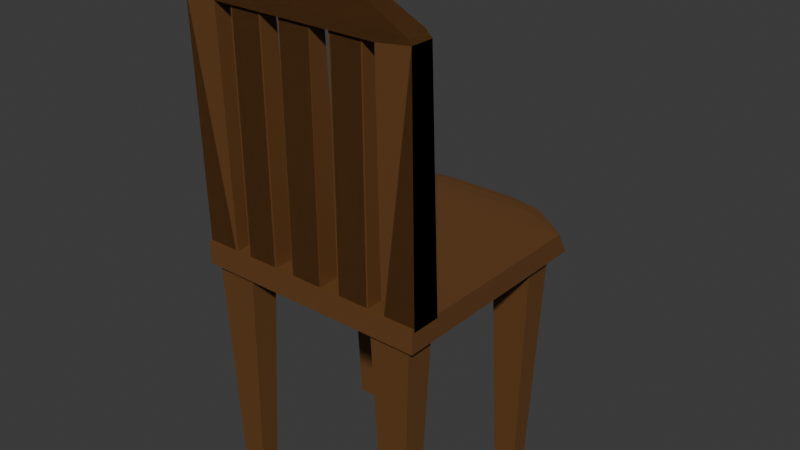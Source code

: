 # Source: chair.blend  (saved by Blender 4.3.34; exported with 4.5.12 LTS)
import bpy
from mathutils import Matrix  # noqa: F401  (used for matrix-valued properties, if any)

bpy.ops.wm.read_factory_settings(use_empty=True)
scene = bpy.context.scene
scene.name = 'Scene'

# ---- collections
col_collection = bpy.data.collections.new('Collection'); scene.collection.children.link(col_collection)

# ---- materials (node trees are filled in below, after node groups)
mat_material_001 = bpy.data.materials.new('Material.001')

# ---- material node trees
mat_material_001.use_nodes = True; mat_material_001.node_tree.nodes.clear()
_N = mat_material_001.node_tree.nodes; _L = mat_material_001.node_tree.links
n0 = _N.new('ShaderNodeBsdfPrincipled'); n0.name = 'Principled BSDF'; n0.location = (10, 300)
n0.inputs[0].default_value = (0.1425, 0.06073, 0.01698, 1.0)
n1 = _N.new('ShaderNodeOutputMaterial'); n1.name = 'Material Output'; n1.location = (300, 300)
_L.new(n0.outputs[0], n1.inputs[0])
n1.is_active_output = True

# ---- world
world_world = bpy.data.worlds.new('World'); scene.world = world_world
world_world.use_nodes = True; world_world.node_tree.nodes.clear()
_N = world_world.node_tree.nodes; _L = world_world.node_tree.links
n0 = _N.new('ShaderNodeOutputWorld'); n0.name = 'World Output'; n0.location = (300, 300)
n1 = _N.new('ShaderNodeBackground'); n1.name = 'Background'; n1.location = (10, 300)
n1.inputs[0].default_value = (0.05088, 0.05088, 0.05088, 1.0)
_L.new(n1.outputs[0], n0.inputs[0])
n0.is_active_output = True
world_world.color = (0.05088, 0.05088, 0.05088)
world_world.sun_shadow_jitter_overblur = 0.0

# ---- meshes
me_cube = bpy.data.meshes.new('Cube')
me_cube.from_pydata([(-0.1329, -0.07732, 0.2308), (-0.1329, -0.1074, 0.2308), (0.1326, -0.07732, 0.2308), (0.1326, -0.1074, 0.2308), (0.09666, -0.1128, 2.249), (-0.09455, -0.1128, 2.249), (0.09666, -0.1074, 0.2308), (-0.09455, -0.1074, 0.2308), (0.09601, -0.07732, 0.2308), (-0.0952, -0.07732, 0.2308), (-0.0952, -0.08925, 2.252), (0.09601, -0.08925, 2.252), (0.04202, -0.1073, 0.2373), (0.04202, -0.1093, 2.391), (0.04202, -0.07792, 0.2373), (0.04202, -0.0931, 2.391), (0.07782, -0.1073, 0.2373), (0.07782, -0.1093, 2.391), (0.07782, -0.07792, 0.2373), (0.07782, -0.0931, 2.391), (-0.01841, -0.1073, 0.2373), (-0.01841, -0.1093, 2.391), (-0.01841, -0.07792, 0.2373), (-0.01841, -0.0931, 2.391), (0.01739, -0.1073, 0.2373), (0.01739, -0.1093, 2.391), (0.01739, -0.07792, 0.2373), (0.01739, -0.0931, 2.391), (-0.07646, -0.1073, 0.2373), (-0.07646, -0.1093, 2.391), (-0.07646, -0.07792, 0.2373), (-0.07646, -0.0931, 2.391), (-0.04067, -0.1073, 0.2373), (-0.04067, -0.1093, 2.391), (-0.04067, -0.07792, 0.2373), (-0.04067, -0.0931, 2.391), (-0.1271, -0.08944, 2.338), (-0.1329, -0.08908, 2.285), (-0.1271, -0.1126, 2.338), (-0.1329, -0.1127, 2.285), (0.1326, -0.08908, 2.285), (0.1268, -0.08944, 2.338), (0.1326, -0.1127, 2.285), (0.1268, -0.1126, 2.338), (-0.08014, -0.09102, 2.524), (-0.04372, -0.09224, 2.584), (-0.08014, -0.111, 2.524), (-0.04372, -0.1098, 2.584), (0.0434, -0.09224, 2.584), (0.07981, -0.09102, 2.524), (0.07981, -0.111, 2.524), (0.0434, -0.1098, 2.584), (0.1326, -0.07732, 0.2308), (0.1326, -0.1074, 0.2308), (-0.1329, -0.07732, 0.2308), (-0.1329, -0.1074, 0.2308), (-0.09699, -0.1128, 2.249), (0.09422, -0.1128, 2.249), (-0.09699, -0.1074, 0.2308), (0.09422, -0.1074, 0.2308), (-0.09634, -0.07732, 0.2308), (0.09487, -0.07732, 0.2308), (0.09487, -0.08925, 2.252), (-0.09634, -0.08925, 2.252), (-0.04235, -0.1073, 0.2373), (-0.04235, -0.1093, 2.391), (-0.04235, -0.07792, 0.2373), (-0.04235, -0.0931, 2.391), (-0.07814, -0.1073, 0.2373), (-0.07814, -0.1093, 2.391), (-0.07814, -0.07792, 0.2373), (-0.07814, -0.0931, 2.391), (0.01808, -0.1073, 0.2373), (0.01808, -0.1093, 2.391), (0.01808, -0.07792, 0.2373), (0.01808, -0.0931, 2.391), (-0.01771, -0.1073, 0.2373), (-0.01771, -0.1093, 2.391), (-0.01771, -0.07792, 0.2373), (-0.01771, -0.0931, 2.391), (0.07614, -0.1073, 0.2373), (0.07614, -0.1093, 2.391), (0.07614, -0.07792, 0.2373), (0.07614, -0.0931, 2.391), (0.04034, -0.1073, 0.2373), (0.04034, -0.1093, 2.391), (0.04034, -0.07792, 0.2373), (0.04034, -0.0931, 2.391), (0.1268, -0.08944, 2.338), (0.1326, -0.08908, 2.285), (0.1268, -0.1126, 2.338), (0.1326, -0.1127, 2.285), (-0.1329, -0.08908, 2.285), (-0.1271, -0.08944, 2.338), (-0.1329, -0.1127, 2.285), (-0.1271, -0.1126, 2.338), (0.07981, -0.09102, 2.524), (0.0434, -0.09224, 2.584), (0.07981, -0.111, 2.524), (0.0434, -0.1098, 2.584), (-0.04372, -0.09224, 2.584), (-0.08014, -0.09102, 2.524), (-0.08014, -0.111, 2.524), (-0.04372, -0.1098, 2.584), (-0.1146, -0.09981, -1.981), (-0.1251, -0.1058, 0.1702), (-0.1146, -0.08124, -1.981), (-0.1251, -0.07527, 0.1702), (-0.08852, -0.09981, -1.981), (-0.078, -0.1058, 0.1702), (-0.08852, -0.08124, -1.981), (-0.078, -0.07527, 0.1702), (0.1143, -0.09981, -1.981), (0.1248, -0.1058, 0.1702), (0.1143, -0.08124, -1.981), (0.1248, -0.07527, 0.1702), (0.08819, -0.09981, -1.981), (0.07767, -0.1058, 0.1702), (0.08819, -0.08124, -1.981), (0.07767, -0.07527, 0.1702), (-0.1146, 0.07772, -1.981), (-0.1251, 0.07176, 0.1702), (-0.1146, 0.09629, -1.981), (-0.1251, 0.1023, 0.1702), (-0.08852, 0.07772, -1.981), (-0.078, 0.07176, 0.1702), (-0.08852, 0.09629, -1.981), (-0.078, 0.1023, 0.1702), (0.1143, 0.07772, -1.981), (0.1248, 0.07176, 0.1702), (0.1143, 0.09629, -1.981), (0.1248, 0.1023, 0.1702), (0.08819, 0.07772, -1.981), (0.07767, 0.07176, 0.1702), (0.08819, 0.09629, -1.981), (0.07767, 0.1023, 0.1702), (-0.1329, -0.1106, 0.05887), (-0.1329, -0.1106, 0.2588), (0.1326, -0.1106, 0.05887), (0.1326, -0.1106, 0.2588), (0.1326, 0.1209, 0.05887), (-0.03935, 0.1523, 0.08551), (-0.05175, 0.1439, 0.07301), (-0.08323, 0.1439, 0.08198), (-0.1315, 0.1083, 0.05887), (-0.1147, 0.1293, 0.07301), (-0.05175, 0.1439, 0.2447), (-0.03935, 0.1523, 0.2322), (-0.08323, 0.1439, 0.2357), (-0.08325, 0.1293, 0.2536), (-0.1147, 0.1293, 0.2447), (-0.1329, 0.109, 0.2588), (0.03903, 0.1523, 0.08551), (0.08291, 0.1439, 0.07301), (0.1326, 0.1083, 0.2584), (0.08292, 0.1293, 0.2536), (0.08291, 0.1439, 0.2357), (0.03903, 0.1523, 0.2322), (0.05143, 0.1439, 0.2447)], [], [(46, 44, 36, 38), (40, 42, 3, 2), (1, 0, 9, 7), (2, 3, 6, 8), (38, 43, 50, 46), (45, 47, 51, 48), (43, 41, 49, 50), (3, 42, 39, 1, 7, 5, 4, 6), (0, 1, 39, 37), (10, 5, 7, 9), (6, 4, 11, 8), (11, 4, 5, 10), (12, 13, 15, 14), (14, 15, 19, 18), (18, 19, 17, 16), (16, 17, 13, 12), (14, 18, 16, 12), (19, 15, 13, 17), (20, 21, 23, 22), (22, 23, 27, 26), (26, 27, 25, 24), (24, 25, 21, 20), (22, 26, 24, 20), (27, 23, 21, 25), (28, 29, 31, 30), (30, 31, 35, 34), (34, 35, 33, 32), (32, 33, 29, 28), (30, 34, 32, 28), (35, 31, 29, 33), (39, 42, 43, 38), (37, 39, 38, 36), (41, 43, 42, 40), (36, 41, 40, 37), (9, 0, 37, 40, 2, 8, 11, 10), (45, 48, 49, 44), (44, 46, 47, 45), (46, 50, 51, 47), (48, 51, 50, 49), (41, 36, 44, 49), (98, 90, 88, 96), (92, 54, 55, 94), (53, 59, 61, 52), (54, 60, 58, 55), (90, 98, 102, 95), (97, 100, 103, 99), (95, 102, 101, 93), (55, 58, 56, 57, 59, 53, 91, 94), (52, 89, 91, 53), (62, 61, 59, 57), (58, 60, 63, 56), (63, 62, 57, 56), (64, 66, 67, 65), (66, 70, 71, 67), (70, 68, 69, 71), (68, 64, 65, 69), (66, 64, 68, 70), (71, 69, 65, 67), (72, 74, 75, 73), (74, 78, 79, 75), (78, 76, 77, 79), (76, 72, 73, 77), (74, 72, 76, 78), (79, 77, 73, 75), (80, 82, 83, 81), (82, 86, 87, 83), (86, 84, 85, 87), (84, 80, 81, 85), (82, 80, 84, 86), (87, 85, 81, 83), (91, 90, 95, 94), (89, 88, 90, 91), (93, 92, 94, 95), (88, 89, 92, 93), (61, 62, 63, 60, 54, 92, 89, 52), (97, 96, 101, 100), (96, 97, 99, 98), (98, 99, 103, 102), (100, 101, 102, 103), (93, 101, 96, 88), (104, 106, 107, 105), (106, 110, 111, 107), (110, 108, 109, 111), (108, 104, 105, 109), (106, 104, 108, 110), (111, 109, 105, 107), (112, 113, 115, 114), (114, 115, 119, 118), (118, 119, 117, 116), (116, 117, 113, 112), (114, 118, 116, 112), (119, 115, 113, 117), (120, 122, 123, 121), (122, 126, 127, 123), (126, 124, 125, 127), (124, 120, 121, 125), (122, 120, 124, 126), (127, 125, 121, 123), (128, 129, 131, 130), (130, 131, 135, 134), (134, 135, 133, 132), (132, 133, 129, 128), (130, 134, 132, 128), (135, 131, 129, 133), (136, 137, 151, 144), (154, 140, 153, 156), (138, 139, 137, 136), (144, 140, 138, 136), (140, 144, 142, 153), (141, 147, 157, 152), (154, 151, 137, 139), (140, 154, 139, 138), (149, 155, 158, 146), (141, 142, 143), (146, 147, 148), (149, 150, 151), (156, 157, 158), (149, 146, 148, 150), (147, 141, 143, 148), (142, 144, 145, 143), (144, 151, 150, 145), (141, 152, 153, 142), (151, 154, 155, 149), (154, 156, 158, 155), (157, 147, 146, 158), (152, 157, 156, 153), (148, 143, 145, 150)])
_uv = me_cube.uv_layers.new(name='UVMap')
_uv.uv.foreach_set('vector', [0.6062, 0.292, 0.3938, 0.292, 0.377, 0.2239, 0.623, 0.2239, 0.375, 0.5375, 0.625, 0.5375, 0.625, 0.75, 0.375, 0.75, 0.625, 1.0, 0.375, 1.0, 0.375, 0.9645, 0.625, 0.9639, 0.375, 0.75, 0.625, 0.75, 0.625, 0.7838, 0.375, 0.7844, 0.623, 0.2554, 0.623, 0.4946, 0.6062, 0.4503, 0.6062, 0.2997, 0.4068, 0.334, 0.5932, 0.334, 0.5932, 0.416, 0.4068, 0.416, 0.623, 0.5261, 0.377, 0.5261, 0.3938, 0.458, 0.6062, 0.458, 0.625, 0.75, 0.625, 0.5375, 0.875, 0.5375, 0.875, 0.75, 0.8389, 0.75, 0.8389, 0.5412, 0.6588, 0.5412, 0.6588, 0.75, 0.375, 0.0, 0.625, 0.0, 0.625, 0.2125, 0.375, 0.2125, 0.625, 0.2021, 0.625, 0.1647, 0.3962, 0.1647, 0.3959, 0.2021, 0.3962, 0.5853, 0.625, 0.5853, 0.625, 0.5479, 0.3959, 0.5479, 0.625, 0.5479, 0.625, 0.5853, 0.875, 0.5853, 0.875, 0.5479, 0.375, 0.0, 0.625, 0.0, 0.625, 0.25, 0.375, 0.25, 0.375, 0.25, 0.625, 0.25, 0.625, 0.5, 0.375, 0.5, 0.375, 0.5, 0.625, 0.5, 0.625, 0.75, 0.375, 0.75, 0.375, 0.75, 0.625, 0.75, 0.625, 1.0, 0.375, 1.0, 0.125, 0.5, 0.375, 0.5, 0.375, 0.75, 0.125, 0.75, 0.625, 0.5, 0.875, 0.5, 0.875, 0.75, 0.625, 0.75, 0.375, 0.0, 0.625, 0.0, 0.625, 0.25, 0.375, 0.25, 0.375, 0.25, 0.625, 0.25, 0.625, 0.5, 0.375, 0.5, 0.375, 0.5, 0.625, 0.5, 0.625, 0.75, 0.375, 0.75, 0.375, 0.75, 0.625, 0.75, 0.625, 1.0, 0.375, 1.0, 0.125, 0.5, 0.375, 0.5, 0.375, 0.75, 0.125, 0.75, 0.625, 0.5, 0.875, 0.5, 0.875, 0.75, 0.625, 0.75, 0.375, 0.0, 0.625, 0.0, 0.625, 0.25, 0.375, 0.25, 0.375, 0.25, 0.625, 0.25, 0.625, 0.5, 0.375, 0.5, 0.375, 0.5, 0.625, 0.5, 0.625, 0.75, 0.375, 0.75, 0.375, 0.75, 0.625, 0.75, 0.625, 1.0, 0.375, 1.0, 0.125, 0.5, 0.375, 0.5, 0.375, 0.75, 0.125, 0.75, 0.625, 0.5, 0.875, 0.5, 0.875, 0.75, 0.625, 0.75, 0.875, 0.5375, 0.625, 0.5375, 0.6304, 0.5344, 0.8696, 0.5344, 0.375, 0.2125, 0.625, 0.2125, 0.623, 0.2239, 0.377, 0.2239, 0.377, 0.5261, 0.623, 0.5261, 0.625, 0.5375, 0.375, 0.5375, 0.1304, 0.5344, 0.3696, 0.5344, 0.375, 0.5375, 0.125, 0.5375, 0.1605, 0.75, 0.125, 0.75, 0.125, 0.5375, 0.375, 0.5375, 0.375, 0.75, 0.3406, 0.75, 0.3406, 0.5409, 0.1605, 0.5409, 0.4068, 0.334, 0.4068, 0.416, 0.3938, 0.4503, 0.3938, 0.2997, 0.3938, 0.292, 0.6062, 0.292, 0.5932, 0.334, 0.4068, 0.334, 0.6062, 0.2997, 0.6062, 0.4503, 0.5932, 0.416, 0.5932, 0.334, 0.4068, 0.416, 0.5932, 0.416, 0.6062, 0.458, 0.3938, 0.458, 0.377, 0.4946, 0.377, 0.2554, 0.3938, 0.2997, 0.3938, 0.4503, 0.6062, 0.292, 0.623, 0.2239, 0.377, 0.2239, 0.3938, 0.292, 0.375, 0.5375, 0.375, 0.75, 0.625, 0.75, 0.625, 0.5375, 0.625, 1.0, 0.625, 0.9639, 0.375, 0.9645, 0.375, 1.0, 0.375, 0.75, 0.375, 0.7844, 0.625, 0.7838, 0.625, 0.75, 0.623, 0.2554, 0.6062, 0.2997, 0.6062, 0.4503, 0.623, 0.4946, 0.4068, 0.334, 0.4068, 0.416, 0.5932, 0.416, 0.5932, 0.334, 0.623, 0.5261, 0.6062, 0.458, 0.3938, 0.458, 0.377, 0.5261, 0.625, 0.75, 0.6588, 0.75, 0.6588, 0.5412, 0.8389, 0.5412, 0.8389, 0.75, 0.875, 0.75, 0.875, 0.5375, 0.625, 0.5375, 0.375, 0.0, 0.375, 0.2125, 0.625, 0.2125, 0.625, 0.0, 0.625, 0.2021, 0.3959, 0.2021, 0.3962, 0.1647, 0.625, 0.1647, 0.3962, 0.5853, 0.3959, 0.5479, 0.625, 0.5479, 0.625, 0.5853, 0.625, 0.5479, 0.875, 0.5479, 0.875, 0.5853, 0.625, 0.5853, 0.375, 0.0, 0.375, 0.25, 0.625, 0.25, 0.625, 0.0, 0.375, 0.25, 0.375, 0.5, 0.625, 0.5, 0.625, 0.25, 0.375, 0.5, 0.375, 0.75, 0.625, 0.75, 0.625, 0.5, 0.375, 0.75, 0.375, 1.0, 0.625, 1.0, 0.625, 0.75, 0.125, 0.5, 0.125, 0.75, 0.375, 0.75, 0.375, 0.5, 0.625, 0.5, 0.625, 0.75, 0.875, 0.75, 0.875, 0.5, 0.375, 0.0, 0.375, 0.25, 0.625, 0.25, 0.625, 0.0, 0.375, 0.25, 0.375, 0.5, 0.625, 0.5, 0.625, 0.25, 0.375, 0.5, 0.375, 0.75, 0.625, 0.75, 0.625, 0.5, 0.375, 0.75, 0.375, 1.0, 0.625, 1.0, 0.625, 0.75, 0.125, 0.5, 0.125, 0.75, 0.375, 0.75, 0.375, 0.5, 0.625, 0.5, 0.625, 0.75, 0.875, 0.75, 0.875, 0.5, 0.375, 0.0, 0.375, 0.25, 0.625, 0.25, 0.625, 0.0, 0.375, 0.25, 0.375, 0.5, 0.625, 0.5, 0.625, 0.25, 0.375, 0.5, 0.375, 0.75, 0.625, 0.75, 0.625, 0.5, 0.375, 0.75, 0.375, 1.0, 0.625, 1.0, 0.625, 0.75, 0.125, 0.5, 0.125, 0.75, 0.375, 0.75, 0.375, 0.5, 0.625, 0.5, 0.625, 0.75, 0.875, 0.75, 0.875, 0.5, 0.875, 0.5375, 0.8696, 0.5344, 0.6304, 0.5344, 0.625, 0.5375, 0.375, 0.2125, 0.377, 0.2239, 0.623, 0.2239, 0.625, 0.2125, 0.377, 0.5261, 0.375, 0.5375, 0.625, 0.5375, 0.623, 0.5261, 0.1304, 0.5344, 0.125, 0.5375, 0.375, 0.5375, 0.3696, 0.5344, 0.1605, 0.75, 0.1605, 0.5409, 0.3406, 0.5409, 0.3406, 0.75, 0.375, 0.75, 0.375, 0.5375, 0.125, 0.5375, 0.125, 0.75, 0.4068, 0.334, 0.3938, 0.2997, 0.3938, 0.4503, 0.4068, 0.416, 0.3938, 0.292, 0.4068, 0.334, 0.5932, 0.334, 0.6062, 0.292, 0.6062, 0.2997, 0.5932, 0.334, 0.5932, 0.416, 0.6062, 0.4503, 0.4068, 0.416, 0.3938, 0.458, 0.6062, 0.458, 0.5932, 0.416, 0.377, 0.4946, 0.3938, 0.4503, 0.3938, 0.2997, 0.377, 0.2554, 0.375, 0.0, 0.375, 0.25, 0.625, 0.25, 0.625, 0.0, 0.375, 0.25, 0.375, 0.5, 0.625, 0.5, 0.625, 0.25, 0.375, 0.5, 0.375, 0.75, 0.625, 0.75, 0.625, 0.5, 0.375, 0.75, 0.375, 1.0, 0.625, 1.0, 0.625, 0.75, 0.125, 0.5, 0.125, 0.75, 0.375, 0.75, 0.375, 0.5, 0.625, 0.5, 0.625, 0.75, 0.875, 0.75, 0.875, 0.5, 0.375, 0.0, 0.625, 0.0, 0.625, 0.25, 0.375, 0.25, 0.375, 0.25, 0.625, 0.25, 0.625, 0.5, 0.375, 0.5, 0.375, 0.5, 0.625, 0.5, 0.625, 0.75, 0.375, 0.75, 0.375, 0.75, 0.625, 0.75, 0.625, 1.0, 0.375, 1.0, 0.125, 0.5, 0.375, 0.5, 0.375, 0.75, 0.125, 0.75, 0.625, 0.5, 0.875, 0.5, 0.875, 0.75, 0.625, 0.75, 0.375, 0.0, 0.375, 0.25, 0.625, 0.25, 0.625, 0.0, 0.375, 0.25, 0.375, 0.5, 0.625, 0.5, 0.625, 0.25, 0.375, 0.5, 0.375, 0.75, 0.625, 0.75, 0.625, 0.5, 0.375, 0.75, 0.375, 1.0, 0.625, 1.0, 0.625, 0.75, 0.125, 0.5, 0.125, 0.75, 0.375, 0.75, 0.375, 0.5, 0.625, 0.5, 0.625, 0.75, 0.875, 0.75, 0.875, 0.5, 0.375, 0.0, 0.625, 0.0, 0.625, 0.25, 0.375, 0.25, 0.375, 0.25, 0.625, 0.25, 0.625, 0.5, 0.375, 0.5, 0.375, 0.5, 0.625, 0.5, 0.625, 0.75, 0.375, 0.75, 0.375, 0.75, 0.625, 0.75, 0.625, 1.0, 0.375, 1.0, 0.125, 0.5, 0.375, 0.5, 0.375, 0.75, 0.125, 0.75, 0.625, 0.5, 0.875, 0.5, 0.875, 0.75, 0.625, 0.75, 0.375, 0.0, 0.625, 0.0, 0.625, 0.2045, 0.375, 0.2039, 0.6245, 0.5541, 0.375, 0.5344, 0.3927, 0.4624, 0.5961, 0.4624, 0.375, 0.75, 0.625, 0.75, 0.625, 1.0, 0.375, 1.0, 0.1264, 0.5461, 0.375, 0.5344, 0.375, 0.75, 0.125, 0.75, 0.375, 0.5, 0.3702, 0.2514, 0.3927, 0.3264, 0.3927, 0.4532, 0.4083, 0.3381, 0.5917, 0.3381, 0.5917, 0.4119, 0.4083, 0.4119, 0.625, 0.5461, 0.875, 0.5455, 0.875, 0.75, 0.625, 0.75, 0.375, 0.5344, 0.6245, 0.5461, 0.625, 0.75, 0.375, 0.75, 0.6185, 0.2968, 0.6185, 0.4532, 0.6073, 0.4236, 0.6073, 0.3264, 0.4083, 0.3139, 0.3964, 0.3028, 0.4039, 0.2876, 0.6036, 0.3028, 0.5917, 0.3139, 0.5961, 0.2876, 0.6148, 0.2571, 0.6073, 0.2419, 0.625, 0.2156, 0.5961, 0.4361, 0.5917, 0.4119, 0.6008, 0.4236, 0.6148, 0.2571, 0.6036, 0.3028, 0.5961, 0.2876, 0.6073, 0.2419, 0.5917, 0.3381, 0.4083, 0.3381, 0.4039, 0.2876, 0.5961, 0.2876, 0.3964, 0.3028, 0.375, 0.2156, 0.3927, 0.2419, 0.4039, 0.2876, 0.375, 0.2039, 0.625, 0.2045, 0.6073, 0.2419, 0.3927, 0.2419, 0.4083, 0.3381, 0.4083, 0.4119, 0.3927, 0.4532, 0.3927, 0.3264, 0.625, 0.25, 0.625, 0.5, 0.6185, 0.4532, 0.6185, 0.2968, 0.625, 0.5, 0.6036, 0.4433, 0.6073, 0.4236, 0.6185, 0.4532, 0.5917, 0.4119, 0.5917, 0.3381, 0.6073, 0.3264, 0.6073, 0.4236, 0.4083, 0.4119, 0.5917, 0.4119, 0.5961, 0.4624, 0.3927, 0.4624, 0.5961, 0.2876, 0.4039, 0.2876, 0.3927, 0.2419, 0.6073, 0.2419])
me_cube.materials.append(mat_material_001)
me_cube.update()

# ---- objects
ob_cube = bpy.data.objects.new('Cube', me_cube)

# ---- transforms, parenting, visibility, modifiers, constraints
ob_cube.location = (-0.008157, 0.01251, -0.02268)
ob_cube.scale = (1.133, 1.241, 0.1461)

# ---- collection membership
col_collection.objects.link(ob_cube)

# ---- scene / render settings (as saved in the file)
scene.frame_start = 1; scene.frame_end = 250; scene.frame_set(1)
scene.render.engine = 'BLENDER_EEVEE_NEXT'
bpy.context.view_layer.update()

# ---- added for rendering (the .blend has no active camera and no usable light): camera, sun
cam_auto = bpy.data.cameras.new('AutoCamera')
cam_auto.lens = 50.0
cam_auto.sensor_width = 36.0
cam_auto.clip_end = 1000.0
ob_auto_camera = bpy.data.objects.new('AutoCamera', cam_auto)
scene.collection.objects.link(ob_auto_camera)
ob_auto_camera.location = (0.733849, -0.853573, 0.615161)
ob_auto_camera.rotation_euler = (1.09748, -7.21219e-08, 0.694738)
scene.camera = ob_auto_camera
light_auto_sun = bpy.data.lights.new('AutoSun', 'SUN')
light_auto_sun.energy = 3.0
light_auto_sun.angle = 0.0523599
ob_auto_sun = bpy.data.objects.new('AutoSun', light_auto_sun)
scene.collection.objects.link(ob_auto_sun)
ob_auto_sun.rotation_euler = (0.872665, 0.174533, 0.523599)
bpy.context.view_layer.update()
